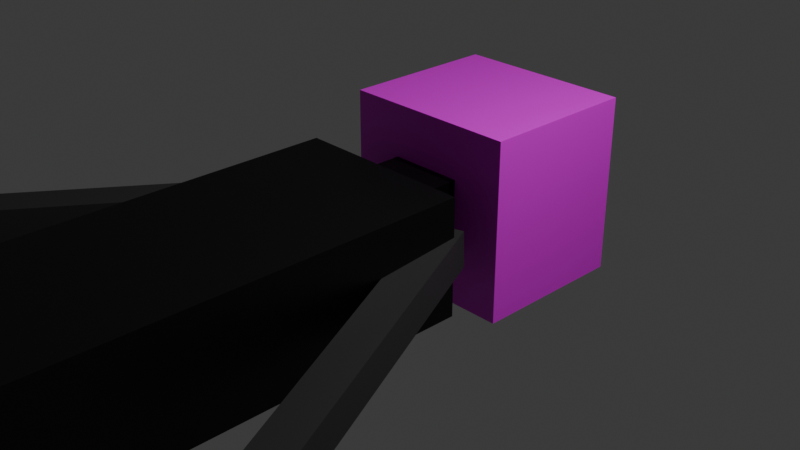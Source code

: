 # Source: char.blend  (saved by Blender 4.0.36; exported with 4.5.12 LTS)
import bpy
from mathutils import Matrix  # noqa: F401  (used for matrix-valued properties, if any)

bpy.ops.wm.read_factory_settings(use_empty=True)
scene = bpy.context.scene
scene.name = 'Scene'

# ---- collections
col_collection = bpy.data.collections.new('Collection'); scene.collection.children.link(col_collection)

# ---- images (referenced by path relative to the original .blend; pixels are not part of the script)
import os
ASSET_DIR = os.environ.get("B2B_ASSET_DIR", "")  # directory of the original .blend (textures are referenced by path, not embedded)
HERE = os.path.dirname(os.path.abspath(__file__))  # packed textures are extracted next to this script under _unpacked/

def load_image(name, relpath, width, height, colorspace="sRGB"):
    """Load a texture the original file referenced (path relative to the .blend, or extracted next to this script)."""
    p = next((c for c in (os.path.join(HERE, relpath), os.path.join(ASSET_DIR, relpath)) if relpath and os.path.exists(c)), "")
    if p:
        img = bpy.data.images.load(p, check_existing=True)
        img.name = name
    else:  # same state as the original file: an image datablock whose file is absent (Cycles renders it pink)
        img = bpy.data.images.new(name, width, height)
        img.source = "FILE"
        img.filepath = "//" + (relpath or name)
    img.colorspace_settings.name = colorspace
    return img
img_test_002 = load_image('test.002', '', 1024, 1024, 'sRGB')

# ---- materials (node trees are filled in below, after node groups)
mat_material = bpy.data.materials.new('Material')
mat_material.alpha_threshold = 0.0
mat_material.use_transparent_shadow = False
mat_material.roughness = 0.5
mat_material.line_color = (0.0, 0.0, 0.0, 1.0)
mat_material_001 = bpy.data.materials.new('Material.001')
mat_material_001.use_transparent_shadow = False
mat_material_003 = bpy.data.materials.new('Material.003')
mat_material_003.use_transparent_shadow = False
mat_material_002 = bpy.data.materials.new('Material.002')
mat_material_002.use_transparent_shadow = False
mat_material_004 = bpy.data.materials.new('Material.004')
mat_material_004.use_transparent_shadow = False
mat_material_005 = bpy.data.materials.new('Material.005')
mat_material_005.use_transparent_shadow = False

# ---- material node trees
mat_material.use_nodes = True; mat_material.node_tree.nodes.clear()
_N = mat_material.node_tree.nodes; _L = mat_material.node_tree.links
n0 = _N.new('ShaderNodeOutputMaterial'); n0.name = 'Material Output'; n0.location = (300, 300)
n1 = _N.new('ShaderNodeBsdfPrincipled'); n1.name = 'Principled BSDF'; n1.location = (10, 300)
n1.inputs[0].default_value = (0.0, 0.0, 0.0, 1.0)
n1.inputs[3].default_value = 1.45
_L.new(n1.outputs[0], n0.inputs[0])
n0.is_active_output = True
mat_material_001.use_nodes = True; mat_material_001.node_tree.nodes.clear()
_N = mat_material_001.node_tree.nodes; _L = mat_material_001.node_tree.links
n0 = _N.new('ShaderNodeOutputMaterial'); n0.name = 'Material Output'; n0.location = (339, 516)
n1 = _N.new('ShaderNodeBsdfPrincipled'); n1.name = 'Principled BSDF'; n1.location = (129, 618)
n1.inputs[3].default_value = 1.45
n2 = _N.new('ShaderNodeTexImage'); n2.name = 'Image Texture'; n2.location = (33, 142)
n2.image = img_test_002
_L.new(n1.outputs[0], n0.inputs[0])
_L.new(n2.outputs[0], n1.inputs[0])
n0.is_active_output = True
mat_material_003.use_nodes = True; mat_material_003.node_tree.nodes.clear()
_N = mat_material_003.node_tree.nodes; _L = mat_material_003.node_tree.links
n0 = _N.new('ShaderNodeBsdfPrincipled'); n0.name = 'Principled BSDF'; n0.location = (10, 300)
n0.inputs[0].default_value = (0.03311, 0.0331, 0.0331, 1.0)
n0.inputs[3].default_value = 1.45
n1 = _N.new('ShaderNodeOutputMaterial'); n1.name = 'Material Output'; n1.location = (300, 300)
_L.new(n0.outputs[0], n1.inputs[0])
n1.is_active_output = True
mat_material_002.use_nodes = True; mat_material_002.node_tree.nodes.clear()
_N = mat_material_002.node_tree.nodes; _L = mat_material_002.node_tree.links
n0 = _N.new('ShaderNodeBsdfPrincipled'); n0.name = 'Principled BSDF'; n0.location = (10, 300)
n0.inputs[0].default_value = (0.03311, 0.0331, 0.0331, 1.0)
n0.inputs[3].default_value = 1.45
n1 = _N.new('ShaderNodeOutputMaterial'); n1.name = 'Material Output'; n1.location = (300, 300)
_L.new(n0.outputs[0], n1.inputs[0])
n1.is_active_output = True
mat_material_004.use_nodes = True; mat_material_004.node_tree.nodes.clear()
_N = mat_material_004.node_tree.nodes; _L = mat_material_004.node_tree.links
n0 = _N.new('ShaderNodeBsdfPrincipled'); n0.name = 'Principled BSDF'; n0.location = (10, 300)
n0.inputs[0].default_value = (0.03311, 0.0331, 0.0331, 1.0)
n0.inputs[3].default_value = 1.45
n1 = _N.new('ShaderNodeOutputMaterial'); n1.name = 'Material Output'; n1.location = (300, 300)
_L.new(n0.outputs[0], n1.inputs[0])
n1.is_active_output = True
mat_material_005.use_nodes = True; mat_material_005.node_tree.nodes.clear()
_N = mat_material_005.node_tree.nodes; _L = mat_material_005.node_tree.links
n0 = _N.new('ShaderNodeBsdfPrincipled'); n0.name = 'Principled BSDF'; n0.location = (10, 300)
n0.inputs[0].default_value = (0.03311, 0.0331, 0.0331, 1.0)
n0.inputs[3].default_value = 1.45
n1 = _N.new('ShaderNodeOutputMaterial'); n1.name = 'Material Output'; n1.location = (300, 300)
_L.new(n0.outputs[0], n1.inputs[0])
n1.is_active_output = True

# ---- world
world_world = bpy.data.worlds.new('World'); scene.world = world_world
world_world.use_nodes = True; world_world.node_tree.nodes.clear()
_N = world_world.node_tree.nodes; _L = world_world.node_tree.links
n0 = _N.new('ShaderNodeOutputWorld'); n0.name = 'World Output'; n0.location = (300, 300)
n1 = _N.new('ShaderNodeBackground'); n1.name = 'Background'; n1.location = (10, 300)
n1.inputs[0].default_value = (0.05088, 0.05088, 0.05088, 1.0)
_L.new(n1.outputs[0], n0.inputs[0])
n0.is_active_output = True
world_world.color = (0.05088, 0.05088, 0.05088)
world_world.use_sun_shadow = False
world_world.sun_shadow_jitter_overblur = 0.0

# ---- cameras
cam_camera = bpy.data.cameras.new('Camera')
cam_camera.clip_end = 100.0
cam_camera.ortho_scale = 7.314

# ---- lights
light_light = bpy.data.lights.new('Light', 'POINT')
light_light.transmission_factor = 0.0
light_light.use_soft_falloff = False
light_light.energy = 1000.0
light_light.shadow_soft_size = 0.1
light_light.shadow_maximum_resolution = 0.006
light_light.use_absolute_resolution = True

# ---- meshes
me_cube = bpy.data.meshes.new('Cube')
me_cube.from_pydata([(0.4158, 0.4158, 0.4158), (0.4158, 0.4158, -0.4158), (0.4158, -0.4158, 0.4158), (0.4158, -0.4158, -0.4158), (-0.4158, 0.4158, 0.4158), (-0.4158, 0.4158, -0.4158), (-0.4158, -0.4158, 0.4158), (-0.4158, -0.4158, -0.4158), (1.025, -0.4393, 0.6367), (1.025, -0.4393, -0.6367), (1.025, -8.192, 0.6367), (1.025, -8.192, -0.6367), (-0.9754, -0.4393, 0.6367), (-0.9754, -0.4393, -0.6367), (-0.9754, -8.192, 0.6367), (-0.9754, -8.192, -0.6367)], [], [(0, 1, 3, 2), (2, 3, 7, 6), (6, 7, 5, 4), (4, 5, 1, 0), (2, 6, 4, 0), (7, 3, 1, 5), (8, 12, 14, 10), (11, 10, 14, 15), (15, 14, 12, 13), (13, 9, 11, 15), (9, 8, 10, 11), (13, 12, 8, 9)])
_uv = me_cube.uv_layers.new(name='UVMap')
_uv.uv.foreach_set('vector', [0.375, 0.0, 0.625, 0.0, 0.625, 0.25, 0.375, 0.25, 0.375, 0.25, 0.625, 0.25, 0.625, 0.5, 0.375, 0.5, 0.375, 0.5, 0.625, 0.5, 0.625, 0.75, 0.375, 0.75, 0.375, 0.75, 0.625, 0.75, 0.625, 1.0, 0.375, 1.0, 0.125, 0.5, 0.375, 0.5, 0.375, 0.75, 0.125, 0.75, 0.625, 0.5, 0.875, 0.5, 0.875, 0.75, 0.625, 0.75, 0.625, 0.5, 0.875, 0.5, 0.875, 0.75, 0.625, 0.75, 0.375, 0.75, 0.625, 0.75, 0.625, 1.0, 0.375, 1.0, 0.375, 0.0, 0.625, 0.0, 0.625, 0.25, 0.375, 0.25, 0.125, 0.5, 0.375, 0.5, 0.375, 0.75, 0.125, 0.75, 0.375, 0.5, 0.625, 0.5, 0.625, 0.75, 0.375, 0.75, 0.375, 0.25, 0.625, 0.25, 0.625, 0.5, 0.375, 0.5])
me_cube.materials.append(mat_material)
me_cube.update()
me_cube_001 = bpy.data.meshes.new('Cube.001')
me_cube_001.from_pydata([(-1.0, -1.0, -1.0), (-1.0, -1.0, 1.0), (-1.0, 1.0, -1.0), (-1.0, 1.0, 1.0), (1.0, -1.0, -1.0), (1.0, -1.0, 1.0), (1.0, 1.0, -1.0), (1.0, 1.0, 1.0)], [], [(0, 1, 3, 2), (2, 3, 7, 6), (6, 7, 5, 4), (4, 5, 1, 0), (2, 6, 4, 0), (7, 3, 1, 5)])
_uv = me_cube_001.uv_layers.new(name='UVMap')
_uv.uv.foreach_set('vector', [0.375, 0.0, 0.625, 0.0, 0.625, 0.25, 0.375, 0.25, 0.375, 0.25, 0.625, 0.25, 0.625, 0.5, 0.375, 0.5, 0.375, 0.5, 0.625, 0.5, 0.625, 0.75, 0.375, 0.75, 0.375, 0.75, 0.625, 0.75, 0.625, 1.0, 0.375, 1.0, 0.125, 0.5, 0.375, 0.5, 0.375, 0.75, 0.125, 0.75, 0.8743, 0.4993, 0.8757, 0.7493, 0.6257, 0.7507, 0.6243, 0.5007])
me_cube_001.materials.append(mat_material_001)
me_cube_001.update()
me_cube_004 = bpy.data.meshes.new('Cube.004')
me_cube_004.from_pydata([(-1.0, -1.0, -1.0), (-1.0, -1.0, 1.0), (-1.0, 1.0, -1.0), (-1.0, 1.0, 1.0), (1.0, -1.0, -1.0), (1.0, -1.0, 1.0), (1.0, 1.0, -1.0), (1.0, 1.0, 1.0)], [], [(0, 1, 3, 2), (2, 3, 7, 6), (6, 7, 5, 4), (4, 5, 1, 0), (2, 6, 4, 0), (7, 3, 1, 5)])
_uv = me_cube_004.uv_layers.new(name='UVMap')
_uv.uv.foreach_set('vector', [0.375, 0.0, 0.625, 0.0, 0.625, 0.25, 0.375, 0.25, 0.375, 0.25, 0.625, 0.25, 0.625, 0.5, 0.375, 0.5, 0.375, 0.5, 0.625, 0.5, 0.625, 0.75, 0.375, 0.75, 0.375, 0.75, 0.625, 0.75, 0.625, 1.0, 0.375, 1.0, 0.125, 0.5, 0.375, 0.5, 0.375, 0.75, 0.125, 0.75, 0.625, 0.5, 0.875, 0.5, 0.875, 0.75, 0.625, 0.75])
me_cube_004.materials.append(mat_material_003)
me_cube_004.update()
me_cube_005 = bpy.data.meshes.new('Cube.005')
me_cube_005.from_pydata([(-1.0, -1.0, -1.0), (-1.0, -1.0, 1.0), (-1.0, 1.0, -1.0), (-1.0, 1.0, 1.0), (1.0, -1.0, -1.0), (1.0, -1.0, 1.0), (1.0, 1.0, -1.0), (1.0, 1.0, 1.0)], [], [(0, 1, 3, 2), (2, 3, 7, 6), (6, 7, 5, 4), (4, 5, 1, 0), (2, 6, 4, 0), (7, 3, 1, 5)])
_uv = me_cube_005.uv_layers.new(name='UVMap')
_uv.uv.foreach_set('vector', [0.375, 0.0, 0.625, 0.0, 0.625, 0.25, 0.375, 0.25, 0.375, 0.25, 0.625, 0.25, 0.625, 0.5, 0.375, 0.5, 0.375, 0.5, 0.625, 0.5, 0.625, 0.75, 0.375, 0.75, 0.375, 0.75, 0.625, 0.75, 0.625, 1.0, 0.375, 1.0, 0.125, 0.5, 0.375, 0.5, 0.375, 0.75, 0.125, 0.75, 0.625, 0.5, 0.875, 0.5, 0.875, 0.75, 0.625, 0.75])
me_cube_005.materials.append(mat_material_002)
me_cube_005.update()
me_cube_006 = bpy.data.meshes.new('Cube.006')
me_cube_006.from_pydata([(-1.0, -1.0, -1.0), (-1.0, -1.0, 1.0), (-1.0, 1.0, -1.0), (-1.0, 1.0, 1.0), (1.0, -1.0, -1.0), (1.0, -1.0, 1.0), (1.0, 1.0, -1.0), (1.0, 1.0, 1.0)], [], [(0, 1, 3, 2), (2, 3, 7, 6), (6, 7, 5, 4), (4, 5, 1, 0), (2, 6, 4, 0), (7, 3, 1, 5)])
_uv = me_cube_006.uv_layers.new(name='UVMap')
_uv.uv.foreach_set('vector', [0.375, 0.0, 0.625, 0.0, 0.625, 0.25, 0.375, 0.25, 0.375, 0.25, 0.625, 0.25, 0.625, 0.5, 0.375, 0.5, 0.375, 0.5, 0.625, 0.5, 0.625, 0.75, 0.375, 0.75, 0.375, 0.75, 0.625, 0.75, 0.625, 1.0, 0.375, 1.0, 0.125, 0.5, 0.375, 0.5, 0.375, 0.75, 0.125, 0.75, 0.625, 0.5, 0.875, 0.5, 0.875, 0.75, 0.625, 0.75])
me_cube_006.materials.append(mat_material_004)
me_cube_006.update()
me_cube_007 = bpy.data.meshes.new('Cube.007')
me_cube_007.from_pydata([(-1.0, -1.0, -1.0), (-1.0, -1.0, 1.0), (-1.0, 1.0, -1.0), (-1.0, 1.0, 1.0), (1.0, -1.0, -1.0), (1.0, -1.0, 1.0), (1.0, 1.0, -1.0), (1.0, 1.0, 1.0)], [], [(0, 1, 3, 2), (2, 3, 7, 6), (6, 7, 5, 4), (4, 5, 1, 0), (2, 6, 4, 0), (7, 3, 1, 5)])
_uv = me_cube_007.uv_layers.new(name='UVMap')
_uv.uv.foreach_set('vector', [0.375, 0.0, 0.625, 0.0, 0.625, 0.25, 0.375, 0.25, 0.375, 0.25, 0.625, 0.25, 0.625, 0.5, 0.375, 0.5, 0.375, 0.5, 0.625, 0.5, 0.625, 0.75, 0.375, 0.75, 0.375, 0.75, 0.625, 0.75, 0.625, 1.0, 0.375, 1.0, 0.125, 0.5, 0.375, 0.5, 0.375, 0.75, 0.125, 0.75, 0.625, 0.5, 0.875, 0.5, 0.875, 0.75, 0.625, 0.75])
me_cube_007.materials.append(mat_material_005)
me_cube_007.update()

# ---- objects
ob_light = bpy.data.objects.new('Light', light_light)
ob_camera = bpy.data.objects.new('Camera', cam_camera)
ob_torso = bpy.data.objects.new('Torso', me_cube)
ob_head = bpy.data.objects.new('Head', me_cube_001)
ob_left_arm = bpy.data.objects.new('left_arm', me_cube_004)
ob_right_arm = bpy.data.objects.new('right_arm', me_cube_005)
ob_left_leg = bpy.data.objects.new('left_leg', me_cube_006)
ob_right_leg = bpy.data.objects.new('right_leg', me_cube_007)

# ---- transforms, parenting, visibility, modifiers, constraints
ob_light.location = (4.076, 1.005, 5.904)
ob_light.rotation_euler = (0.6503, 0.05522, 1.866)
ob_light.lock_rotations_4d = False
ob_light.empty_display_type = 'ARROWS'
ob_light.color = (0.0, 0.0, 0.0, 0.0)
ob_light.lineart.crease_threshold = 0.0
ob_camera.location = (7.359, -6.926, 4.958)
ob_camera.rotation_euler = (1.109, 0.0, 0.8149)
ob_camera.lock_rotations_4d = False
ob_camera.empty_display_type = 'ARROWS'
ob_camera.color = (0.0, 0.0, 0.0, 0.0)
ob_camera.display_type = 'WIRE'
ob_camera.lineart.crease_threshold = 0.0
ob_torso.location = (-0.05361, 0.1823, 1.192e-07)
ob_torso.scale = (1.0, 0.89, 1.0)
ob_head.parent = ob_torso
ob_head.location = (0.0, 1.27, 0.0)
ob_left_arm.parent = ob_torso
ob_left_arm.location = (1.5, -2.2, -0.1404)
ob_left_arm.rotation_euler = (0.08671, 0.0, 0.3491)
ob_left_arm.scale = (-0.2, -2.0, -0.2)
ob_right_arm.parent = ob_torso
ob_right_arm.location = (-1.5, -2.2, 0.1404)
ob_right_arm.rotation_euler = (-0.08671, -0.0, -0.3491)
ob_right_arm.scale = (-0.2, -2.0, -0.2)
ob_left_leg.parent = ob_torso
ob_left_leg.location = (1.5, -9.5, 0.1404)
ob_left_leg.rotation_euler = (-0.08671, 0.0, 0.2443)
ob_left_leg.scale = (0.3, 3.0, 0.3)
ob_right_leg.parent = ob_torso
ob_right_leg.location = (-1.5, -9.5, -0.2592)
ob_right_leg.rotation_euler = (0.08671, 0.0, -0.2443)
ob_right_leg.scale = (0.3, 3.0, 0.3)

# ---- collection membership
col_collection.objects.link(ob_light)
col_collection.objects.link(ob_camera)
col_collection.objects.link(ob_torso)
col_collection.objects.link(ob_head)
col_collection.objects.link(ob_left_arm)
col_collection.objects.link(ob_right_arm)
col_collection.objects.link(ob_left_leg)
col_collection.objects.link(ob_right_leg)

# ---- scene / render settings (as saved in the file)
scene.camera = ob_camera
scene.frame_start = 1; scene.frame_end = 40; scene.frame_set(37)
scene.render.engine = 'BLENDER_EEVEE_NEXT'
scene.cycles.sampling_pattern = 'TABULATED_SOBOL'
bpy.context.view_layer.update()
